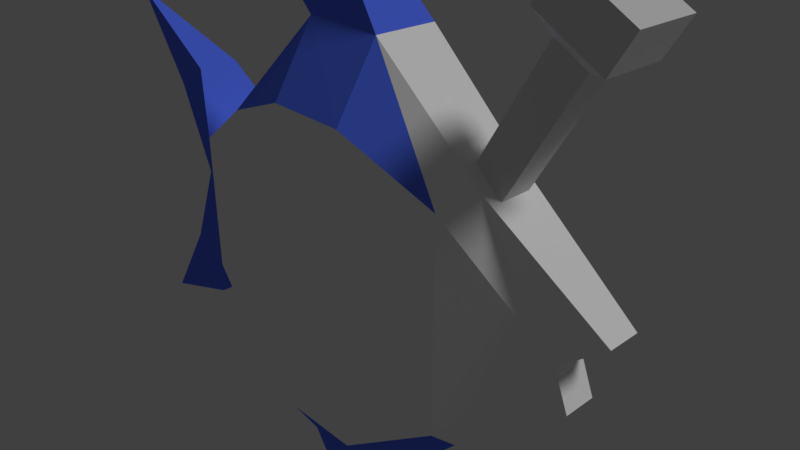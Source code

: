 # Source: fishDiamond.blend  (saved by Blender 2.79.0; exported with 4.5.12 LTS)
import bpy
from mathutils import Matrix  # noqa: F401  (used for matrix-valued properties, if any)

bpy.ops.wm.read_factory_settings(use_empty=True)
scene = bpy.context.scene
scene.name = 'Scene'

# ---- collections
col_collection_1 = bpy.data.collections.new('Collection 1'); scene.collection.children.link(col_collection_1)

# ---- materials (node trees are filled in below, after node groups)
mat_body = bpy.data.materials.new('body')
mat_body.alpha_threshold = 0.0
mat_body.use_transparent_shadow = False
mat_body.diffuse_color = (1.0, 1.0, 1.0, 1.0)
mat_body.roughness = 0.5
mat_body.specular_intensity = 0.6
mat_fin = bpy.data.materials.new('fin')
mat_fin.alpha_threshold = 0.0
mat_fin.use_transparent_shadow = False
mat_fin.diffuse_color = (0.09915, 0.1837, 1.0, 1.0)
mat_fin.roughness = 0.5
mat_fin.specular_intensity = 0.6
mat_metal = bpy.data.materials.new('metal')
mat_metal.alpha_threshold = 0.0
mat_metal.use_transparent_shadow = False
mat_metal.roughness = 0.5

# ---- material node trees

# ---- world
world_world = bpy.data.worlds.new('World'); scene.world = world_world
world_world.color = (0.05088, 0.05088, 0.05088)
world_world.use_sun_shadow = False
world_world.sun_shadow_jitter_overblur = 0.0
world_world.cycles.sampling_method = 'MANUAL'

# ---- cameras
cam_camera = bpy.data.cameras.new('Camera')
cam_camera.clip_end = 100.0
cam_camera.lens = 35.0
cam_camera.sensor_width = 32.0
cam_camera.sensor_height = 18.0
cam_camera.ortho_scale = 7.314
cam_camera.dof.focus_distance = 0.0
cam_camera.dof.aperture_fstop = 128.0

# ---- lights
light_lamp = bpy.data.lights.new('Lamp', 'SUN')
light_lamp.transmission_factor = 0.0
light_lamp.cutoff_distance = 30.0
light_lamp.angle = 0.1993
light_lamp.energy = 1.0
light_lamp.shadow_buffer_clip_start = 1.001
light_lamp.shadow_soft_size = 0.1
light_lamp.shadow_cascade_max_distance = 1000.0

# ---- meshes
me_cube_001 = bpy.data.meshes.new('Cube.001')
me_cube_001.from_pydata([(0.6744, -0.4398, -3.035), (0.6744, -0.4398, 3.035), (0.6744, 0.4398, -3.035), (0.6744, 0.4398, 3.035), (3.155, -0.2264, -0.004049), (3.78, -0.2264, 0.5055), (3.155, 0.2264, -0.004049), (3.78, 0.2264, 0.5055), (3.361, 0.2264, -0.5281), (3.361, -0.2264, -0.5281), (-0.4338, 0.1796, -4.321), (-0.4338, -0.1796, -4.321), (-0.4338, -0.1796, 4.321), (-0.4338, 0.1796, 4.321), (-0.4338, -0.4319, -3.064), (-0.4338, -0.4319, 3.064), (-0.4338, 0.4319, 3.064), (-0.4338, 0.4319, -3.064), (-2.661, -0.5912, -1.006), (-2.661, -0.5912, 1.006), (-2.661, 0.5912, 1.006), (-2.661, 0.5912, -1.006), (-1.47, 0.0, -3.378), (-5.151, 0.0, 2.619), (-5.151, 0.0, -2.619), (-1.47, 0.0, 3.378), (-3.728, 0.0, 0.0), (-1.547, 0.8124, 1.739), (-1.547, -0.8124, -1.739), (1.945, 0.3812, -1.708), (2.155, 0.3812, 1.697), (2.155, -0.3812, 1.697), (1.945, -0.3812, -1.708), (1.842, -0.6913, -1.446), (1.842, -0.6913, 1.442), (1.842, 0.6913, 1.442), (0.6744, -1.018, -2.13), (0.6744, -1.018, 2.13), (0.6744, 1.018, 2.13), (0.6744, 1.018, -2.13), (-0.4338, -1.0, -2.15), (-0.4338, -1.0, 2.15), (-0.4338, 1.0, 2.15), (-0.4338, 1.0, -2.15), (1.842, 0.6913, -1.447), (-1.547, -0.8124, 1.74), (-1.547, 0.8124, -1.736), (-3.21, -0.2956, -1.813), (-3.21, -0.2956, 1.813), (-3.21, 0.2956, -1.813), (-3.21, 0.2956, 1.813), (-4.283, 0.0, -1.31), (-4.283, 0.0, 1.31), (1.689, -0.2047, 1.472), (2.782, -0.2047, 3.365), (1.689, 0.2231, 1.472), (2.782, 0.2231, 3.365), (2.11, -0.2047, 1.229), (3.203, -0.2047, 3.122), (2.11, 0.2231, 1.229), (3.203, 0.2231, 3.122), (2.672, -0.4185, 3.662), (2.672, 0.437, 3.662), (3.515, 0.437, 3.176), (3.515, -0.4185, 3.176), (2.944, -0.4185, 4.133), (2.944, 0.437, 4.133), (3.786, 0.437, 3.647), (3.786, -0.4185, 3.647)], [], [(7, 5, 4, 6), (30, 7, 6, 35), (0, 11, 10, 2), (32, 9, 4, 33), (16, 27, 45, 15), (27, 20, 19, 45), (39, 2, 17, 43), (17, 10, 22), (6, 4, 9, 8), (37, 1, 15, 41), (46, 21, 20, 27), (10, 11, 22), (45, 19, 18, 28), (49, 47, 24), (36, 0, 33), (29, 8, 9, 32), (28, 18, 21, 46), (14, 17, 22), (15, 12, 25), (13, 16, 25), (11, 14, 22), (16, 15, 25), (12, 13, 25), (29, 2, 44), (48, 23, 52), (48, 50, 23), (49, 24, 51), (14, 28, 46, 17), (30, 31, 5, 7), (44, 35, 6), (34, 31, 1), (34, 33, 4), (2, 29, 32, 0), (13, 3, 16), (8, 29, 44, 6), (2, 10, 17), (11, 0, 14), (3, 1, 31, 30), (1, 12, 15), (38, 3, 35), (4, 5, 31, 34), (0, 32, 33), (3, 30, 35), (18, 19, 26), (20, 21, 26), (41, 15, 45), (43, 17, 46), (3, 13, 12, 1), (16, 42, 27), (42, 43, 46, 27), (14, 40, 28), (40, 41, 45, 28), (2, 39, 44), (39, 38, 35, 44), (1, 37, 34), (37, 36, 33, 34), (0, 36, 40, 14), (36, 37, 41, 40), (3, 38, 42, 16), (38, 39, 43, 42), (19, 20, 50, 48), (21, 18, 47, 49), (51, 24, 47), (52, 23, 50), (53, 54, 56, 55), (55, 56, 60, 59), (59, 60, 58, 57), (57, 58, 54, 53), (55, 59, 57, 53), (58, 60, 63, 64), (62, 61, 65, 66), (56, 54, 61, 62), (54, 58, 64, 61), (60, 56, 62, 63), (67, 66, 65, 68), (61, 64, 68, 65), (63, 62, 66, 67), (64, 63, 67, 68), (52, 50, 26), (26, 50, 20), (51, 26, 49), (49, 26, 21), (51, 47, 26), (26, 47, 18), (52, 26, 48), (26, 19, 48)])
me_cube_001.polygons.foreach_set('material_index', [0, 0, 1, 0, 0, 0, 1, 1, 0, 1, 0, 1, 0, 1, 1, 0, 0, 1, 1, 1, 1, 1, 1, 1, 1, 1, 1, 0, 0, 0, 0, 0, 1, 1, 0, 1, 1, 0, 1, 1, 0, 1, 0, 1, 1, 1, 1, 1, 1, 0, 1, 0, 1, 0, 1, 0, 1, 0, 1, 0, 1, 1, 1, 1, 2, 2, 2, 2, 2, 2, 2, 2, 2, 2, 2, 2, 2, 2, 1, 1, 1, 1, 1, 1, 1, 1])
_uv = me_cube_001.uv_layers.new(name='UVMap')
_uv.uv.foreach_set('vector', [0.0, 0.0, 0.0, 0.0, 0.0, 0.0, 0.0, 0.0, 0.793, 0.6685, 0.9595, 0.5464, 0.8955, 0.4942, 0.761, 0.6423, 0.0, 0.0, 0.0, 0.0, 0.0, 0.0, 0.0, 0.0, 0.7715, 0.3195, 0.9165, 0.4405, 0.8955, 0.4942, 0.761, 0.3464, 0.0, 0.0, 0.0, 0.0, 0.0, 0.0, 0.0, 0.0, 0.0, 0.0, 0.0, 0.0, 0.0, 0.0, 0.0, 0.0, 0.6413, 0.2764, 0.6413, 0.1836, 0.5277, 0.1807, 0.5277, 0.2743, 0.5277, 0.1807, 0.5277, 0.05186, 0.4215, 0.1485, 0.0, 0.0, 0.0, 0.0, 0.0, 0.0, 0.0, 0.0, 0.6413, 0.7128, 0.6413, 0.8056, 0.5277, 0.8085, 0.5277, 0.7148, 0.4136, 0.3167, 0.2995, 0.3915, 0.2995, 0.5976, 0.4136, 0.6728, 0.0, 0.0, 0.0, 0.0, 0.0, 0.0, 0.4136, 0.6728, 0.2995, 0.5976, 0.2995, 0.3915, 0.4136, 0.3164, 0.0, 0.0, 0.0, 0.0, 0.0, 0.0, 0.6413, 0.2764, 0.6413, 0.1836, 0.761, 0.3464, 0.0, 0.0, 0.0, 0.0, 0.0, 0.0, 0.0, 0.0, 0.0, 0.0, 0.0, 0.0, 0.0, 0.0, 0.0, 0.0, 0.0, 0.0, 0.0, 0.0, 0.0, 0.0, 0.5277, 0.8085, 0.5277, 0.9373, 0.4215, 0.8407, 0.5277, 0.9373, 0.5277, 0.8085, 0.4215, 0.8407, 0.5277, 0.05186, 0.5277, 0.1807, 0.4215, 0.1485, 0.0, 0.0, 0.0, 0.0, 0.0, 0.0, 0.0, 0.0, 0.0, 0.0, 0.0, 0.0, 0.7715, 0.3195, 0.6413, 0.1836, 0.761, 0.3463, 0.2433, 0.6803, 0.0444, 0.763, 0.1333, 0.6288, 0.0, 0.0, 0.0, 0.0, 0.0, 0.0, 0.2433, 0.3089, 0.0444, 0.2262, 0.1333, 0.3604, 0.0, 0.0, 0.0, 0.0, 0.0, 0.0, 0.0, 0.0, 0.0, 0.0, 0.0, 0.0, 0.0, 0.0, 0.0, 0.0, 0.761, 0.3463, 0.761, 0.6423, 0.8955, 0.4942, 0.761, 0.6423, 0.793, 0.6685, 0.6413, 0.8056, 0.761, 0.6423, 0.761, 0.3464, 0.8955, 0.4942, 0.0, 0.0, 0.0, 0.0, 0.0, 0.0, 0.0, 0.0, 0.5277, 0.9373, 0.6413, 0.8056, 0.5277, 0.8085, 0.9165, 0.4405, 0.7715, 0.3195, 0.761, 0.3463, 0.8955, 0.4942, 0.6413, 0.1836, 0.5277, 0.05186, 0.5277, 0.1807, 0.5277, 0.05186, 0.6413, 0.1836, 0.5277, 0.1807, 0.0, 0.0, 0.0, 0.0, 0.0, 0.0, 0.0, 0.0, 0.6413, 0.8056, 0.5277, 0.9373, 0.5277, 0.8085, 0.6413, 0.7128, 0.6413, 0.8056, 0.761, 0.6423, 0.8955, 0.4942, 0.9595, 0.5464, 0.793, 0.6685, 0.761, 0.6423, 0.6413, 0.1836, 0.7715, 0.3195, 0.761, 0.3464, 0.6413, 0.8056, 0.793, 0.6685, 0.761, 0.6423, 0.2995, 0.3915, 0.2995, 0.5976, 0.1902, 0.4946, 0.2995, 0.5976, 0.2995, 0.3915, 0.1902, 0.4946, 0.5277, 0.7148, 0.5277, 0.8085, 0.4136, 0.6728, 0.5277, 0.2743, 0.5277, 0.1807, 0.4136, 0.3167, 0.0, 0.0, 0.0, 0.0, 0.0, 0.0, 0.0, 0.0, 0.5277, 0.8085, 0.5277, 0.7148, 0.4136, 0.6728, 0.5277, 0.7148, 0.5277, 0.2743, 0.4136, 0.3167, 0.4136, 0.6728, 0.5277, 0.1807, 0.5277, 0.2743, 0.4136, 0.3164, 0.5277, 0.2743, 0.5277, 0.7148, 0.4136, 0.6728, 0.4136, 0.3164, 0.6413, 0.1836, 0.6413, 0.2764, 0.761, 0.3463, 0.6413, 0.2764, 0.6413, 0.7128, 0.761, 0.6423, 0.761, 0.3463, 0.6413, 0.8056, 0.6413, 0.7128, 0.761, 0.6423, 0.6413, 0.7128, 0.6413, 0.2764, 0.761, 0.3464, 0.761, 0.6423, 0.6413, 0.1836, 0.6413, 0.2764, 0.5277, 0.2743, 0.5277, 0.1807, 0.6413, 0.2764, 0.6413, 0.7128, 0.5277, 0.7148, 0.5277, 0.2743, 0.6413, 0.8056, 0.6413, 0.7128, 0.5277, 0.7148, 0.5277, 0.8085, 0.6413, 0.7128, 0.6413, 0.2764, 0.5277, 0.2743, 0.5277, 0.7148, 0.0, 0.0, 0.0, 0.0, 0.0, 0.0, 0.0, 0.0, 0.0, 0.0, 0.0, 0.0, 0.0, 0.0, 0.0, 0.0, 0.1333, 0.3604, 0.0444, 0.2262, 0.2433, 0.3089, 0.1333, 0.6288, 0.0444, 0.763, 0.2433, 0.6803, 0.0, 0.0, 0.0, 0.0, 0.0, 0.0, 0.0, 0.0, 0.7452, 0.6454, 0.8572, 0.8394, 0.9003, 0.8145, 0.7884, 0.6205, 0.0, 0.0, 0.0, 0.0, 0.0, 0.0, 0.0, 0.0, 0.7884, 0.6205, 0.9003, 0.8145, 0.8572, 0.8394, 0.7452, 0.6454, 0.0, 0.0, 0.0, 0.0, 0.0, 0.0, 0.0, 0.0, 0.0, 0.0, 0.0, 0.0, 0.0, 0.0, 0.0, 0.0, 0.0, 0.0, 0.0, 0.0, 0.0, 0.0, 0.0, 0.0, 0.0, 0.0, 0.0, 0.0, 0.0, 0.0, 0.0, 0.0, 0.8572, 0.8394, 0.9003, 0.8145, 0.9323, 0.82, 0.846, 0.8698, 0.9003, 0.8145, 0.8572, 0.8394, 0.846, 0.8698, 0.9323, 0.82, 0.0, 0.0, 0.0, 0.0, 0.0, 0.0, 0.0, 0.0, 0.846, 0.8698, 0.9323, 0.82, 0.9602, 0.8682, 0.8739, 0.9181, 0.9323, 0.82, 0.846, 0.8698, 0.8739, 0.9181, 0.9602, 0.8682, 0.0, 0.0, 0.0, 0.0, 0.0, 0.0, 0.0, 0.0, 0.1333, 0.6288, 0.2433, 0.6803, 0.1902, 0.4946, 0.1902, 0.4946, 0.2433, 0.6803, 0.2995, 0.5976, 0.1333, 0.3604, 0.1902, 0.4946, 0.2433, 0.3089, 0.2433, 0.3089, 0.1902, 0.4946, 0.2995, 0.3915, 0.1333, 0.3604, 0.2433, 0.3089, 0.1902, 0.4946, 0.1902, 0.4946, 0.2433, 0.3089, 0.2995, 0.3915, 0.1333, 0.6288, 0.1902, 0.4946, 0.2433, 0.6803, 0.1902, 0.4946, 0.2995, 0.5976, 0.2433, 0.6803])
me_cube_001.materials.append(mat_body)
me_cube_001.materials.append(mat_fin)
me_cube_001.materials.append(mat_metal)
me_cube_001.use_remesh_preserve_volume = False
me_cube_001.use_remesh_preserve_attributes = False
me_cube_001.use_mirror_vertex_groups = False
me_cube_001.update()
arm_armature = bpy.data.armatures.new('Armature')  # bones are not reproduced

# ---- objects
ob_armature = bpy.data.objects.new('Armature', arm_armature)
ob_cube = bpy.data.objects.new('Cube', me_cube_001)
ob_lamp = bpy.data.objects.new('Lamp', light_lamp)
ob_camera = bpy.data.objects.new('Camera', cam_camera)

# ---- transforms, parenting, visibility, modifiers, constraints
ob_armature.location = (0.0, 0.0, 0.0)
ob_armature.lineart.crease_threshold = 0.0
ob_cube.parent = ob_armature
ob_cube.location = (0.0, 0.0, 0.0)
ob_cube.lineart.crease_threshold = 0.0
_vg = ob_cube.vertex_groups.new(name='Bone')
for _i, _w in zip([0, 1, 2, 3, 10, 11, 12, 13, 14, 15, 16, 17, 18, 19, 20, 21, 22, 23, 24, 25, 26, 27, 28, 36, 37, 38, 39, 40, 41, 42, 43, 45, 46, 47, 48, 49, 50, 51, 52], [0.05873, 0.05775, 0.05827, 0.05795, 0.08441, 0.08441, 0.08412, 0.08411, 0.08913, 0.08901, 0.08885, 0.08919, 0.8502, 0.8469, 0.8501, 0.8469, 0.08779, 0.8555, 0.8555, 0.08755, 1.0, 0.2615, 0.2615, 0.05677, 0.05449, 0.05656, 0.05457, 0.1154, 0.1139, 0.1153, 0.1138, 0.245, 0.2448, 0.8672, 0.8641, 0.8641, 0.8672, 0.8022, 0.8022]): _vg.add([_i], _w, 'REPLACE')
_vg = ob_cube.vertex_groups.new(name='Bone.001')
for _i, _w in zip([0, 1, 2, 3, 8, 9, 10, 11, 12, 13, 14, 15, 16, 17, 18, 19, 20, 21, 22, 23, 24, 25, 27, 28, 29, 30, 31, 32, 33, 34, 35, 36, 37, 38, 39, 40, 41, 42, 43, 44, 45, 46, 47, 48, 49, 50, 51, 52, 53, 54, 55, 56, 57, 58, 59, 60, 61, 62, 63, 64, 65, 66, 67, 68], [0.7166, 0.6677, 0.7305, 0.6553, 0.01767, 0.0253, 0.6986, 0.6939, 0.6584, 0.6538, 0.6617, 0.6843, 0.6258, 0.7209, 0.1375, 0.1404, 0.1359, 0.142, 0.6927, 0.1415, 0.1419, 0.6554, 0.6631, 0.6733, 0.475, 0.1749, 0.1845, 0.4593, 0.3322, 0.2409, 0.2135, 0.6561, 0.6306, 0.6011, 0.6857, 0.7281, 0.7172, 0.7015, 0.7452, 0.3646, 0.6895, 0.6996, 0.127, 0.1293, 0.1301, 0.1262, 0.1943, 0.1938, 0.2702, 0.2686, 0.2783, 0.269, 0.292, 0.2688, 0.3008, 0.2694, 0.2676, 0.2682, 0.2679, 0.266, 0.2663, 0.2672, 0.2661, 0.262]): _vg.add([_i], _w, 'REPLACE')
_vg = ob_cube.vertex_groups.new(name='Bone.002')
for _i, _w in zip([0, 1, 2, 3, 4, 5, 6, 7, 8, 9, 10, 11, 12, 13, 14, 15, 16, 17, 22, 25, 27, 28, 29, 30, 31, 32, 33, 34, 35, 36, 37, 38, 39, 40, 41, 42, 43, 44, 45, 46, 53, 54, 55, 56, 57, 58, 59, 60, 61, 62, 63, 64, 65, 66, 67, 68], [0.2247, 0.2746, 0.2113, 0.2868, 0.9962, 0.9906, 0.9958, 0.9874, 0.9646, 0.9607, 0.217, 0.2216, 0.2575, 0.2621, 0.2492, 0.2266, 0.2853, 0.1899, 0.2195, 0.2571, 0.07535, 0.06523, 0.506, 0.8099, 0.7999, 0.5223, 0.6489, 0.7391, 0.7676, 0.2872, 0.3149, 0.3423, 0.2598, 0.1565, 0.1689, 0.1832, 0.141, 0.6153, 0.06552, 0.05562, 0.7298, 0.7314, 0.7217, 0.731, 0.708, 0.7312, 0.6992, 0.7306, 0.7324, 0.7318, 0.7321, 0.734, 0.7337, 0.7328, 0.7339, 0.738]): _vg.add([_i], _w, 'REPLACE')
_m = ob_cube.modifiers.new('Armature', 'ARMATURE')
_m.object = ob_armature
ob_lamp.location = (4.076, 1.005, 5.904)
ob_lamp.rotation_euler = (0.6503, 0.05522, 1.866)
ob_lamp.lock_rotations_4d = False
ob_lamp.empty_display_type = 'ARROWS'
ob_lamp.color = (0.0, 0.0, 0.0, 0.0)
ob_lamp.lineart.crease_threshold = 0.0
ob_camera.location = (7.481, -6.508, 5.344)
ob_camera.rotation_euler = (1.109, 0.0, 0.8149)
ob_camera.lock_rotations_4d = False
ob_camera.empty_display_type = 'ARROWS'
ob_camera.color = (0.0, 0.0, 0.0, 0.0)
ob_camera.display_type = 'WIRE'
ob_camera.lineart.crease_threshold = 0.0

# ---- collection membership
col_collection_1.objects.link(ob_armature)
col_collection_1.objects.link(ob_cube)
col_collection_1.objects.link(ob_lamp)
col_collection_1.objects.link(ob_camera)

# ---- scene / render settings (as saved in the file)
scene.camera = ob_camera
scene.frame_start = 1; scene.frame_end = 250; scene.frame_set(1)
scene.render.engine = 'BLENDER_EEVEE_NEXT'
scene.render.resolution_percentage = 50
scene.render.dither_intensity = 0.0
scene.cycles.use_denoising = False
scene.cycles.samples = 128
scene.cycles.sampling_pattern = 'TABULATED_SOBOL'
scene.cycles.use_adaptive_sampling = False
scene.cycles.use_light_tree = False
scene.cycles.blur_glossy = 0.0
scene.cycles.sample_clamp_indirect = 0.0
scene.view_settings.view_transform = 'Standard'
bpy.context.view_layer.update()
